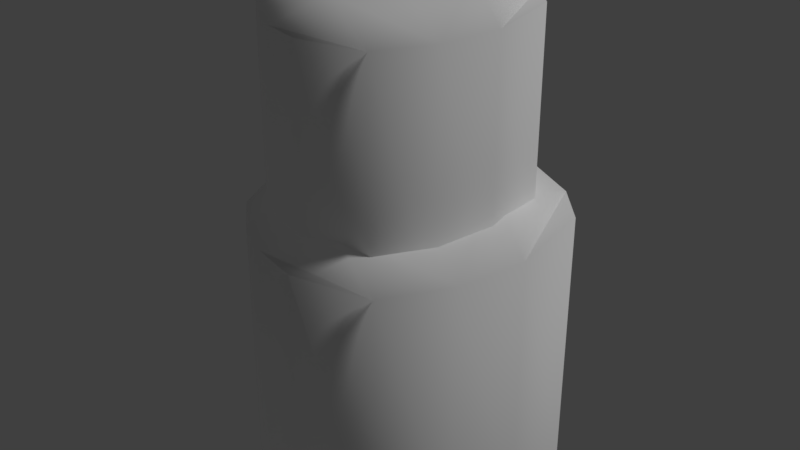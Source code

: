 # Source: island_09.blend  (saved by Blender 2.79.0; exported with 4.5.12 LTS)
import bpy
from mathutils import Matrix  # noqa: F401  (used for matrix-valued properties, if any)

bpy.ops.wm.read_factory_settings(use_empty=True)
scene = bpy.context.scene
scene.name = 'Scene'

# ---- collections
col_collection_1 = bpy.data.collections.new('Collection 1'); scene.collection.children.link(col_collection_1)

# ---- materials (node trees are filled in below, after node groups)
mat_island = bpy.data.materials.new('island')
mat_island.alpha_threshold = 0.0
mat_island.use_transparent_shadow = False
mat_island.diffuse_color = (1.0, 1.0, 1.0, 1.0)
mat_island.roughness = 0.5
mat_island.specular_intensity = 0.0

# ---- material node trees

# ---- world
world_world = bpy.data.worlds.new('World'); scene.world = world_world
world_world.color = (0.05088, 0.05088, 0.05088)
world_world.use_sun_shadow = False
world_world.sun_shadow_jitter_overblur = 0.0
world_world.cycles.sampling_method = 'MANUAL'

# ---- lights
light_hemi = bpy.data.lights.new('Hemi', 'SUN')
light_hemi.transmission_factor = 0.0
light_hemi.angle = 0.1993
light_hemi.energy = 1.0
light_hemi.shadow_buffer_clip_start = 0.5
light_hemi.shadow_soft_size = 0.1
light_hemi.shadow_cascade_max_distance = 1000.0

# ---- meshes
me_island9mesh = bpy.data.meshes.new('Island9Mesh')
me_island9mesh.from_pydata([(-0.0611, -0.001676, 0.1021), (0.03734, -0.05828, 0.1021), (0.003949, -0.0637, -0.001261), (0.003949, -0.0637, 0.1021), (-0.04781, -0.03394, -0.001261), (-0.04781, -0.03394, 0.1021), (-0.001133, 0.0637, 0.1052), (-0.001133, 0.0637, -0.001261), (0.04406, 0.04619, 0.1052), (0.02061, 0.05968, 0.1052), (-0.01559, -0.05808, -0.001261), (-0.03285, -0.04816, -0.001261), (-0.03285, -0.04816, 0.1021), (-0.01559, -0.05808, 0.1021), (0.03734, -0.05828, -0.001261), (-0.0611, -0.001676, -0.001261), (0.05888, 0.02919, 0.1052), (0.05888, 0.02919, -0.001261), (-0.04921, 0.025, 0.1021), (-0.04921, 0.025, -0.001261), (0.0528, -0.03366, 0.1021), (0.0528, -0.03366, -0.001261), (0.04406, 0.04619, -0.001261), (0.02061, 0.05968, -0.001261), (0.01878, -0.01413, 0.112), (-0.01522, 0.00542, 0.112), (-0.03132, 0.0468, -0.001261), (-0.03132, 0.0468, 0.1031), (-0.02944, -0.02271, 0.112), (0.00337, -0.04158, 0.112), (0.0611, -0.006349, -0.001261), (0.0611, -0.006349, 0.1031), (0.00121, 0.03231, 0.1131), (0.03202, 0.0146, 0.1131), (-0.05791, 0.003023, 0.179), (0.02359, -0.04385, 0.179), (-0.004052, -0.04834, 0.07567), (-0.004052, -0.04834, 0.179), (-0.04691, -0.02369, 0.07567), (-0.04691, -0.02369, 0.179), (-0.008261, 0.05716, 0.1822), (-0.008261, 0.05716, 0.07567), (0.02916, 0.04266, 0.1822), (0.009742, 0.05383, 0.1822), (-0.02024, -0.04368, 0.07567), (-0.03452, -0.03546, 0.07567), (-0.03452, -0.03546, 0.179), (-0.02024, -0.04368, 0.179), (0.02359, -0.04385, 0.07567), (-0.05791, 0.003023, 0.07567), (0.04143, 0.02858, 0.1822), (0.04143, 0.02858, 0.07567), (-0.04807, 0.02511, 0.179), (-0.04807, 0.02511, 0.07567), (0.0364, -0.02346, 0.179), (0.0364, -0.02346, 0.07567), (0.02916, 0.04266, 0.07567), (0.009742, 0.05383, 0.07567), (0.00823, -0.007293, 0.189), (-0.01993, 0.008898, 0.189), (-0.03325, 0.04316, 0.07567), (-0.03325, 0.04316, 0.18), (-0.0317, -0.01439, 0.189), (-0.004532, -0.03002, 0.189), (0.04327, -0.0008464, 0.07567), (0.04327, -0.0008464, 0.18), (-0.006321, 0.03117, 0.19), (0.01919, 0.0165, 0.19)], [], [(26, 27, 6, 7), (22, 8, 16, 17), (30, 31, 20, 21), (33, 24, 20, 31), (11, 12, 5, 4), (28, 0, 5, 12), (14, 1, 3, 2), (0, 15, 4, 5), (18, 19, 15, 0), (21, 20, 1, 14), (25, 18, 0, 28), (19, 18, 27, 26), (20, 24, 29, 1), (24, 25, 28, 29), (1, 29, 13, 3), (29, 28, 12, 13), (2, 3, 13, 10), (10, 13, 12, 11), (27, 18, 25, 32), (32, 25, 24, 33), (17, 16, 31, 30), (8, 33, 31, 16), (6, 27, 32, 9), (9, 32, 33, 8), (7, 6, 9, 23), (23, 9, 8, 22), (60, 61, 40, 41), (56, 42, 50, 51), (64, 65, 54, 55), (67, 58, 54, 65), (45, 46, 39, 38), (62, 34, 39, 46), (48, 35, 37, 36), (34, 49, 38, 39), (52, 53, 49, 34), (55, 54, 35, 48), (59, 52, 34, 62), (53, 52, 61, 60), (54, 58, 63, 35), (58, 59, 62, 63), (35, 63, 47, 37), (63, 62, 46, 47), (36, 37, 47, 44), (44, 47, 46, 45), (61, 52, 59, 66), (66, 59, 58, 67), (51, 50, 65, 64), (42, 67, 65, 50), (40, 61, 66, 43), (43, 66, 67, 42), (41, 40, 43, 57), (57, 43, 42, 56)])
me_island9mesh.polygons.foreach_set('use_smooth', [True] * 52)
_uv = me_island9mesh.uv_layers.new(name='UVMap')
_uv.uv.foreach_set('vector', [0.9675, 0.4071, 0.9041, 0.3987, 0.8957, 0.2513, 0.9675, 0.2664, 0.9675, 0.2315, 0.9142, 0.2085, 0.8957, 0.2462, 0.9675, 0.2664, 0.9675, 0.4071, 0.9041, 0.4021, 0.8957, 0.5345, 0.9675, 0.5389, 0.2174, 0.4951, 0.2599, 0.5596, 0.2129, 0.5928, 0.1801, 0.5325, 0.9675, 0.8007, 0.9075, 0.8095, 0.9075, 0.7845, 0.9675, 0.7777, 0.3506, 0.5898, 0.3924, 0.5527, 0.3989, 0.6123, 0.3764, 0.6429, 0.9675, 0.6765, 0.9002, 0.6664, 0.9075, 0.7845, 0.9675, 0.7777, 0.8949, 0.6637, 0.9675, 0.6765, 0.9675, 0.7777, 0.9075, 0.7845, 0.8957, 0.5345, 0.9675, 0.5389, 0.9675, 0.6765, 0.8949, 0.6637, 0.9675, 0.5389, 0.8957, 0.5345, 0.9002, 0.6664, 0.9675, 0.6765, 0.3068, 0.5263, 0.3536, 0.4929, 0.3924, 0.5527, 0.3506, 0.5898, 0.9675, 0.5389, 0.8957, 0.5345, 0.9041, 0.3987, 0.9675, 0.4071, 0.2129, 0.5928, 0.2599, 0.5596, 0.3054, 0.6219, 0.2566, 0.6491, 0.2599, 0.5596, 0.3068, 0.5263, 0.3506, 0.5898, 0.3054, 0.6219, 0.2566, 0.6491, 0.3054, 0.6219, 0.347, 0.6638, 0.3107, 0.6749, 0.3054, 0.6219, 0.3506, 0.5898, 0.3764, 0.6429, 0.347, 0.6638, 0.9675, 0.7777, 0.9075, 0.7845, 0.9075, 0.8095, 0.9675, 0.8007, 0.9675, 0.8007, 0.9075, 0.8095, 0.9075, 0.8095, 0.9675, 0.8007, 0.3075, 0.442, 0.3536, 0.4929, 0.3068, 0.5263, 0.2599, 0.4649, 0.2599, 0.4649, 0.3068, 0.5263, 0.2599, 0.5596, 0.2174, 0.4951, 0.9675, 0.2664, 0.8957, 0.2462, 0.9041, 0.4021, 0.9675, 0.4071, 0.1765, 0.4237, 0.2174, 0.4951, 0.1801, 0.5325, 0.1576, 0.4592, 0.2457, 0.3966, 0.3075, 0.442, 0.2599, 0.4649, 0.2059, 0.4028, 0.2059, 0.4028, 0.2599, 0.4649, 0.2174, 0.4951, 0.1765, 0.4237, 0.9675, 0.2664, 0.8957, 0.2513, 0.9125, 0.2085, 0.9675, 0.2315, 0.9675, 0.2315, 0.9125, 0.2085, 0.9142, 0.2085, 0.9675, 0.2315, 0.9675, 0.4071, 0.9041, 0.3987, 0.8957, 0.2513, 0.9675, 0.2664, 0.9675, 0.2315, 0.9142, 0.2085, 0.8957, 0.2462, 0.9675, 0.2664, 0.9675, 0.4071, 0.9041, 0.4021, 0.8957, 0.5345, 0.9675, 0.5389, 0.2174, 0.4951, 0.2599, 0.5596, 0.2129, 0.5928, 0.1801, 0.5325, 0.9675, 0.8007, 0.9075, 0.8095, 0.9075, 0.7845, 0.9675, 0.7777, 0.3506, 0.5898, 0.3924, 0.5527, 0.3989, 0.6123, 0.3764, 0.6429, 0.9675, 0.6765, 0.9002, 0.6664, 0.9075, 0.7845, 0.9675, 0.7777, 0.8949, 0.6637, 0.9675, 0.6765, 0.9675, 0.7777, 0.9075, 0.7845, 0.8957, 0.5345, 0.9675, 0.5389, 0.9675, 0.6765, 0.8949, 0.6637, 0.9675, 0.5389, 0.8957, 0.5345, 0.9002, 0.6664, 0.9675, 0.6765, 0.3068, 0.5263, 0.3536, 0.4929, 0.3924, 0.5527, 0.3506, 0.5898, 0.9675, 0.5389, 0.8957, 0.5345, 0.9041, 0.3987, 0.9675, 0.4071, 0.2129, 0.5928, 0.2599, 0.5596, 0.3054, 0.6219, 0.2566, 0.6491, 0.2599, 0.5596, 0.3068, 0.5263, 0.3506, 0.5898, 0.3054, 0.6219, 0.2566, 0.6491, 0.3054, 0.6219, 0.347, 0.6638, 0.3107, 0.6749, 0.3054, 0.6219, 0.3506, 0.5898, 0.3764, 0.6429, 0.347, 0.6638, 0.9675, 0.7777, 0.9075, 0.7845, 0.9075, 0.8095, 0.9675, 0.8007, 0.9675, 0.8007, 0.9075, 0.8095, 0.9075, 0.8095, 0.9675, 0.8007, 0.3075, 0.442, 0.3536, 0.4929, 0.3068, 0.5263, 0.2599, 0.4649, 0.2599, 0.4649, 0.3068, 0.5263, 0.2599, 0.5596, 0.2174, 0.4951, 0.9675, 0.2664, 0.8957, 0.2462, 0.9041, 0.4021, 0.9675, 0.4071, 0.1765, 0.4237, 0.2174, 0.4951, 0.1801, 0.5325, 0.1576, 0.4592, 0.2457, 0.3966, 0.3075, 0.442, 0.2599, 0.4649, 0.2059, 0.4028, 0.2059, 0.4028, 0.2599, 0.4649, 0.2174, 0.4951, 0.1765, 0.4237, 0.9675, 0.2664, 0.8957, 0.2513, 0.9125, 0.2085, 0.9675, 0.2315, 0.9675, 0.2315, 0.9125, 0.2085, 0.9142, 0.2085, 0.9675, 0.2315])
me_island9mesh.materials.append(mat_island)
me_island9mesh.use_remesh_preserve_volume = False
me_island9mesh.use_remesh_preserve_attributes = False
me_island9mesh.use_mirror_vertex_groups = False
me_island9mesh.use_paint_bone_selection = False
me_island9mesh.use_paint_mask = True
me_island9mesh.update()

# ---- objects
ob_hemi = bpy.data.objects.new('Hemi', light_hemi)
ob_island09mesh__col = bpy.data.objects.new('Island09Mesh -col', me_island9mesh)

# ---- transforms, parenting, visibility, modifiers, constraints
ob_hemi.location = (0.0, 0.0, 0.0)
ob_hemi.rotation_euler = (-0.588, 0.4478, -0.281)
ob_hemi.hide_viewport = True
ob_hemi.lineart.crease_threshold = 0.0
ob_island09mesh__col.location = (0.0, 0.0, 0.0)
ob_island09mesh__col.scale = (18.65, 18.65, 18.65)
ob_island09mesh__col.lineart.crease_threshold = 0.0

# ---- collection membership
col_collection_1.objects.link(ob_hemi)
col_collection_1.objects.link(ob_island09mesh__col)

# ---- scene / render settings (as saved in the file)
scene.frame_start = 1; scene.frame_end = 250; scene.frame_set(1)
scene.render.engine = 'BLENDER_EEVEE_NEXT'
scene.render.resolution_percentage = 50
scene.render.dither_intensity = 0.0
scene.cycles.use_denoising = False
scene.cycles.samples = 128
scene.cycles.sampling_pattern = 'TABULATED_SOBOL'
scene.cycles.use_adaptive_sampling = False
scene.cycles.use_light_tree = False
scene.cycles.blur_glossy = 0.0
scene.cycles.sample_clamp_indirect = 0.0
scene.view_settings.view_transform = 'Standard'
bpy.context.view_layer.update()

# ---- added for rendering (the .blend has no active camera): camera
cam_auto = bpy.data.cameras.new('AutoCamera')
cam_auto.lens = 50.0
cam_auto.sensor_width = 36.0
cam_auto.clip_end = 1000.0
ob_auto_camera = bpy.data.objects.new('AutoCamera', cam_auto)
scene.collection.objects.link(ob_auto_camera)
ob_auto_camera.location = (4.49257, -5.39109, 5.3547)
ob_auto_camera.rotation_euler = (1.09748, -7.21219e-08, 0.694738)
scene.camera = ob_auto_camera
bpy.context.view_layer.update()
